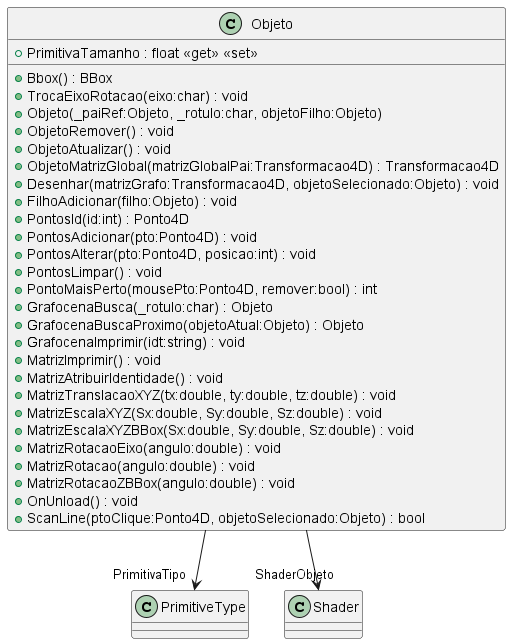

The diagram above was rendered by PlantUML. Its source (embedded in the PNG):
@startuml
class Objeto {
    + PrimitivaTamanho : float <<get>> <<set>>
    + Bbox() : BBox
    + TrocaEixoRotacao(eixo:char) : void
    + Objeto(_paiRef:Objeto, _rotulo:char, objetoFilho:Objeto)
    + ObjetoRemover() : void
    + ObjetoAtualizar() : void
    + ObjetoMatrizGlobal(matrizGlobalPai:Transformacao4D) : Transformacao4D
    + Desenhar(matrizGrafo:Transformacao4D, objetoSelecionado:Objeto) : void
    + FilhoAdicionar(filho:Objeto) : void
    + PontosId(id:int) : Ponto4D
    + PontosAdicionar(pto:Ponto4D) : void
    + PontosAlterar(pto:Ponto4D, posicao:int) : void
    + PontosLimpar() : void
    + PontoMaisPerto(mousePto:Ponto4D, remover:bool) : int
    + GrafocenaBusca(_rotulo:char) : Objeto
    + GrafocenaBuscaProximo(objetoAtual:Objeto) : Objeto
    + GrafocenaImprimir(idt:string) : void
    + MatrizImprimir() : void
    + MatrizAtribuirIdentidade() : void
    + MatrizTranslacaoXYZ(tx:double, ty:double, tz:double) : void
    + MatrizEscalaXYZ(Sx:double, Sy:double, Sz:double) : void
    + MatrizEscalaXYZBBox(Sx:double, Sy:double, Sz:double) : void
    + MatrizRotacaoEixo(angulo:double) : void
    + MatrizRotacao(angulo:double) : void
    + MatrizRotacaoZBBox(angulo:double) : void
    + OnUnload() : void
    + ScanLine(ptoClique:Ponto4D, objetoSelecionado:Objeto) : bool
}
Objeto --> "PrimitivaTipo" PrimitiveType
Objeto --> "ShaderObjeto" Shader
@enduml